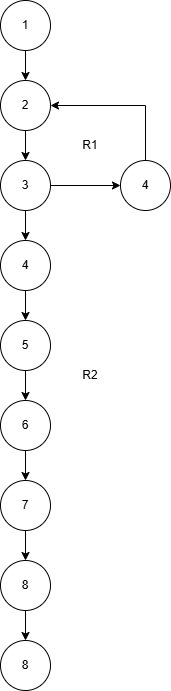

The diagram above was exported from draw.io. Its source (the exported page's mxGraphModel, read from the mxfile embedded in the PNG):
<mxGraphModel dx="1042" dy="613" grid="1" gridSize="10" guides="1" tooltips="1" connect="1" arrows="1" fold="1" page="1" pageScale="1" pageWidth="850" pageHeight="1100" math="0" shadow="0">
  <root>
    <mxCell id="0" />
    <mxCell id="1" parent="0" />
    <mxCell id="nA1Mtsvak-5NmMUXPYka-3" style="edgeStyle=orthogonalEdgeStyle;rounded=0;orthogonalLoop=1;jettySize=auto;html=1;" edge="1" parent="1" source="nA1Mtsvak-5NmMUXPYka-1" target="nA1Mtsvak-5NmMUXPYka-2">
      <mxGeometry relative="1" as="geometry" />
    </mxCell>
    <mxCell id="nA1Mtsvak-5NmMUXPYka-1" value="1" style="ellipse;whiteSpace=wrap;html=1;aspect=fixed;" vertex="1" parent="1">
      <mxGeometry x="400" y="120" width="50" height="50" as="geometry" />
    </mxCell>
    <mxCell id="nA1Mtsvak-5NmMUXPYka-5" style="edgeStyle=orthogonalEdgeStyle;rounded=0;orthogonalLoop=1;jettySize=auto;html=1;entryX=0.5;entryY=0;entryDx=0;entryDy=0;" edge="1" parent="1" source="nA1Mtsvak-5NmMUXPYka-2" target="nA1Mtsvak-5NmMUXPYka-4">
      <mxGeometry relative="1" as="geometry" />
    </mxCell>
    <mxCell id="nA1Mtsvak-5NmMUXPYka-2" value="2" style="ellipse;whiteSpace=wrap;html=1;aspect=fixed;" vertex="1" parent="1">
      <mxGeometry x="400" y="200" width="50" height="50" as="geometry" />
    </mxCell>
    <mxCell id="nA1Mtsvak-5NmMUXPYka-7" style="edgeStyle=orthogonalEdgeStyle;rounded=0;orthogonalLoop=1;jettySize=auto;html=1;" edge="1" parent="1" source="nA1Mtsvak-5NmMUXPYka-4" target="nA1Mtsvak-5NmMUXPYka-6">
      <mxGeometry relative="1" as="geometry" />
    </mxCell>
    <mxCell id="nA1Mtsvak-5NmMUXPYka-10" style="edgeStyle=orthogonalEdgeStyle;rounded=0;orthogonalLoop=1;jettySize=auto;html=1;entryX=0.5;entryY=0;entryDx=0;entryDy=0;" edge="1" parent="1" source="nA1Mtsvak-5NmMUXPYka-4" target="nA1Mtsvak-5NmMUXPYka-9">
      <mxGeometry relative="1" as="geometry" />
    </mxCell>
    <mxCell id="nA1Mtsvak-5NmMUXPYka-4" value="3" style="ellipse;whiteSpace=wrap;html=1;aspect=fixed;" vertex="1" parent="1">
      <mxGeometry x="400" y="280" width="50" height="50" as="geometry" />
    </mxCell>
    <mxCell id="nA1Mtsvak-5NmMUXPYka-8" style="edgeStyle=orthogonalEdgeStyle;rounded=0;orthogonalLoop=1;jettySize=auto;html=1;entryX=1;entryY=0.5;entryDx=0;entryDy=0;" edge="1" parent="1" source="nA1Mtsvak-5NmMUXPYka-6" target="nA1Mtsvak-5NmMUXPYka-2">
      <mxGeometry relative="1" as="geometry">
        <Array as="points">
          <mxPoint x="545" y="225" />
        </Array>
      </mxGeometry>
    </mxCell>
    <mxCell id="nA1Mtsvak-5NmMUXPYka-6" value="4" style="ellipse;whiteSpace=wrap;html=1;aspect=fixed;" vertex="1" parent="1">
      <mxGeometry x="520" y="280" width="50" height="50" as="geometry" />
    </mxCell>
    <mxCell id="nA1Mtsvak-5NmMUXPYka-12" style="edgeStyle=orthogonalEdgeStyle;rounded=0;orthogonalLoop=1;jettySize=auto;html=1;" edge="1" parent="1" source="nA1Mtsvak-5NmMUXPYka-9" target="nA1Mtsvak-5NmMUXPYka-11">
      <mxGeometry relative="1" as="geometry" />
    </mxCell>
    <mxCell id="nA1Mtsvak-5NmMUXPYka-9" value="4" style="ellipse;whiteSpace=wrap;html=1;aspect=fixed;" vertex="1" parent="1">
      <mxGeometry x="400" y="360" width="50" height="50" as="geometry" />
    </mxCell>
    <mxCell id="nA1Mtsvak-5NmMUXPYka-14" style="edgeStyle=orthogonalEdgeStyle;rounded=0;orthogonalLoop=1;jettySize=auto;html=1;" edge="1" parent="1" source="nA1Mtsvak-5NmMUXPYka-11" target="nA1Mtsvak-5NmMUXPYka-13">
      <mxGeometry relative="1" as="geometry" />
    </mxCell>
    <mxCell id="nA1Mtsvak-5NmMUXPYka-11" value="5" style="ellipse;whiteSpace=wrap;html=1;aspect=fixed;" vertex="1" parent="1">
      <mxGeometry x="400" y="440" width="50" height="50" as="geometry" />
    </mxCell>
    <mxCell id="nA1Mtsvak-5NmMUXPYka-16" style="edgeStyle=orthogonalEdgeStyle;rounded=0;orthogonalLoop=1;jettySize=auto;html=1;" edge="1" parent="1" source="nA1Mtsvak-5NmMUXPYka-13" target="nA1Mtsvak-5NmMUXPYka-15">
      <mxGeometry relative="1" as="geometry" />
    </mxCell>
    <mxCell id="nA1Mtsvak-5NmMUXPYka-13" value="6" style="ellipse;whiteSpace=wrap;html=1;aspect=fixed;" vertex="1" parent="1">
      <mxGeometry x="400" y="520" width="50" height="50" as="geometry" />
    </mxCell>
    <mxCell id="nA1Mtsvak-5NmMUXPYka-18" style="edgeStyle=orthogonalEdgeStyle;rounded=0;orthogonalLoop=1;jettySize=auto;html=1;" edge="1" parent="1" source="nA1Mtsvak-5NmMUXPYka-15" target="nA1Mtsvak-5NmMUXPYka-17">
      <mxGeometry relative="1" as="geometry" />
    </mxCell>
    <mxCell id="nA1Mtsvak-5NmMUXPYka-15" value="7" style="ellipse;whiteSpace=wrap;html=1;aspect=fixed;" vertex="1" parent="1">
      <mxGeometry x="400" y="600" width="50" height="50" as="geometry" />
    </mxCell>
    <mxCell id="nA1Mtsvak-5NmMUXPYka-20" style="edgeStyle=orthogonalEdgeStyle;rounded=0;orthogonalLoop=1;jettySize=auto;html=1;" edge="1" parent="1" source="nA1Mtsvak-5NmMUXPYka-17" target="nA1Mtsvak-5NmMUXPYka-19">
      <mxGeometry relative="1" as="geometry" />
    </mxCell>
    <mxCell id="nA1Mtsvak-5NmMUXPYka-17" value="8" style="ellipse;whiteSpace=wrap;html=1;aspect=fixed;" vertex="1" parent="1">
      <mxGeometry x="400" y="680" width="50" height="50" as="geometry" />
    </mxCell>
    <mxCell id="nA1Mtsvak-5NmMUXPYka-19" value="8" style="ellipse;whiteSpace=wrap;html=1;aspect=fixed;" vertex="1" parent="1">
      <mxGeometry x="400" y="760" width="50" height="50" as="geometry" />
    </mxCell>
    <mxCell id="nA1Mtsvak-5NmMUXPYka-21" value="R1" style="text;html=1;align=center;verticalAlign=middle;whiteSpace=wrap;rounded=0;" vertex="1" parent="1">
      <mxGeometry x="460" y="250" width="60" height="30" as="geometry" />
    </mxCell>
    <mxCell id="nA1Mtsvak-5NmMUXPYka-22" value="R2" style="text;html=1;align=center;verticalAlign=middle;whiteSpace=wrap;rounded=0;" vertex="1" parent="1">
      <mxGeometry x="460" y="480" width="60" height="30" as="geometry" />
    </mxCell>
  </root>
</mxGraphModel>